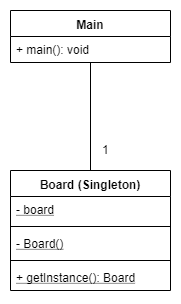

The diagram above was exported from draw.io. Its source (the exported page's mxGraphModel, read from the mxfile embedded in the PNG):
<mxGraphModel dx="782" dy="426" grid="1" gridSize="10" guides="1" tooltips="1" connect="1" arrows="1" fold="1" page="1" pageScale="1" pageWidth="850" pageHeight="1100" background="#ffffff" math="0" shadow="0">
  <root>
    <mxCell id="0" />
    <mxCell id="1" parent="0" />
    <mxCell id="Cq_Xf1lYJWdixdoXiPhH-1" value="" style="endArrow=none;html=1;exitX=0.5;exitY=0;exitDx=0;exitDy=0;" parent="1" edge="1">
      <mxGeometry width="50" height="50" relative="1" as="geometry">
        <mxPoint x="430" y="260" as="sourcePoint" />
        <mxPoint x="430" y="152" as="targetPoint" />
      </mxGeometry>
    </mxCell>
    <mxCell id="Cq_Xf1lYJWdixdoXiPhH-2" value="1" style="text;html=1;resizable=0;points=[];autosize=1;align=left;verticalAlign=top;spacingTop=-4;" parent="1" vertex="1">
      <mxGeometry x="440" y="230" width="20" height="20" as="geometry" />
    </mxCell>
    <mxCell id="Cq_Xf1lYJWdixdoXiPhH-3" value="Main" style="swimlane;fontStyle=1;align=center;verticalAlign=top;childLayout=stackLayout;horizontal=1;startSize=26;horizontalStack=0;resizeParent=1;resizeParentMax=0;resizeLast=0;collapsible=1;marginBottom=0;" parent="1" vertex="1">
      <mxGeometry x="350" y="100" width="160" height="52" as="geometry" />
    </mxCell>
    <mxCell id="Cq_Xf1lYJWdixdoXiPhH-6" value="+ main(): void" style="text;strokeColor=none;fillColor=none;align=left;verticalAlign=top;spacingLeft=4;spacingRight=4;overflow=hidden;rotatable=0;points=[[0,0.5],[1,0.5]];portConstraint=eastwest;" parent="Cq_Xf1lYJWdixdoXiPhH-3" vertex="1">
      <mxGeometry y="26" width="160" height="26" as="geometry" />
    </mxCell>
    <mxCell id="Cq_Xf1lYJWdixdoXiPhH-7" value="Board (Singleton)" style="swimlane;fontStyle=1;align=center;verticalAlign=top;childLayout=stackLayout;horizontal=1;startSize=26;horizontalStack=0;resizeParent=1;resizeParentMax=0;resizeLast=0;collapsible=1;marginBottom=0;" parent="1" vertex="1">
      <mxGeometry x="350" y="260" width="160" height="120" as="geometry" />
    </mxCell>
    <mxCell id="Cq_Xf1lYJWdixdoXiPhH-8" value="- board" style="text;align=left;verticalAlign=top;spacingLeft=4;spacingRight=4;overflow=hidden;rotatable=0;points=[[0,0.5],[1,0.5]];portConstraint=eastwest;fontStyle=4" parent="Cq_Xf1lYJWdixdoXiPhH-7" vertex="1">
      <mxGeometry y="26" width="160" height="26" as="geometry" />
    </mxCell>
    <mxCell id="Cq_Xf1lYJWdixdoXiPhH-13" value="" style="line;strokeWidth=1;fillColor=none;align=left;verticalAlign=middle;spacingTop=-1;spacingLeft=3;spacingRight=3;rotatable=0;labelPosition=right;points=[];portConstraint=eastwest;" parent="Cq_Xf1lYJWdixdoXiPhH-7" vertex="1">
      <mxGeometry y="52" width="160" height="8" as="geometry" />
    </mxCell>
    <mxCell id="Cq_Xf1lYJWdixdoXiPhH-12" value="- Board()" style="text;align=left;verticalAlign=top;spacingLeft=4;spacingRight=4;overflow=hidden;rotatable=0;points=[[0,0.5],[1,0.5]];portConstraint=eastwest;fontStyle=4" parent="Cq_Xf1lYJWdixdoXiPhH-7" vertex="1">
      <mxGeometry y="60" width="160" height="26" as="geometry" />
    </mxCell>
    <mxCell id="Cq_Xf1lYJWdixdoXiPhH-9" value="" style="line;strokeWidth=1;fillColor=none;align=left;verticalAlign=middle;spacingTop=-1;spacingLeft=3;spacingRight=3;rotatable=0;labelPosition=right;points=[];portConstraint=eastwest;" parent="Cq_Xf1lYJWdixdoXiPhH-7" vertex="1">
      <mxGeometry y="86" width="160" height="8" as="geometry" />
    </mxCell>
    <mxCell id="Cq_Xf1lYJWdixdoXiPhH-10" value="+ getInstance(): Board" style="text;align=left;verticalAlign=top;spacingLeft=4;spacingRight=4;overflow=hidden;rotatable=0;points=[[0,0.5],[1,0.5]];portConstraint=eastwest;fontStyle=4" parent="Cq_Xf1lYJWdixdoXiPhH-7" vertex="1">
      <mxGeometry y="94" width="160" height="26" as="geometry" />
    </mxCell>
  </root>
</mxGraphModel>